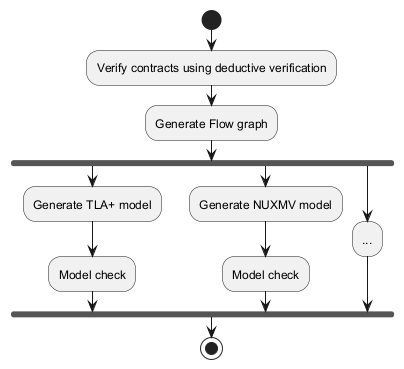

The diagram above was rendered by PlantUML. Its source (embedded in the PNG):
@startuml
start
:Verify contracts using deductive verification;
:Generate Flow graph;
fork
  :Generate TLA+ model;
  :Model check;
fork again
  :Generate NUXMV model;
  :Model check;
fork again
  :...;
end fork
stop
@enduml